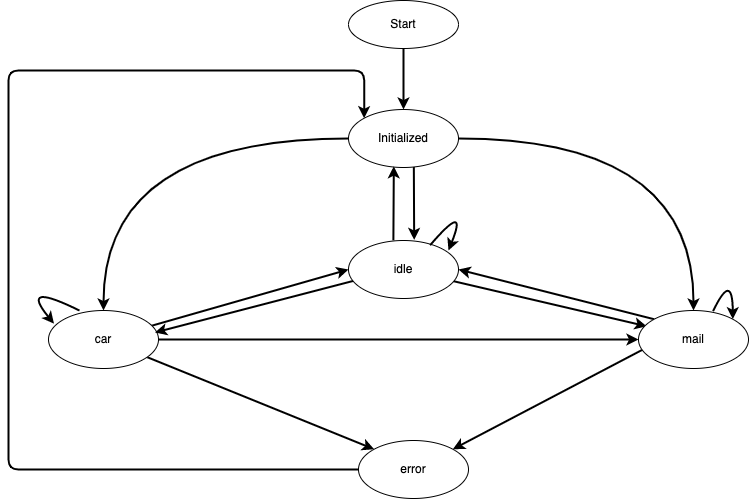

The diagram above was exported from draw.io. Its source (the exported page's mxGraphModel, read from the mxfile embedded in the PNG):
<mxGraphModel dx="799" dy="555" grid="1" gridSize="10" guides="1" tooltips="1" connect="1" arrows="1" fold="1" page="1" pageScale="1" pageWidth="1100" pageHeight="850" math="0" shadow="0">
  <root>
    <mxCell id="0" />
    <mxCell id="1" parent="0" />
    <mxCell id="11" style="edgeStyle=none;html=1;entryX=0.597;entryY=-0.01;entryDx=0;entryDy=0;strokeWidth=2;startArrow=none;startFill=0;exitX=0.594;exitY=0.986;exitDx=0;exitDy=0;exitPerimeter=0;entryPerimeter=0;" edge="1" parent="1" source="3" target="9">
      <mxGeometry relative="1" as="geometry" />
    </mxCell>
    <mxCell id="12" style="edgeStyle=orthogonalEdgeStyle;html=1;curved=1;strokeWidth=2;endArrow=classic;endFill=1;startArrow=none;startFill=0;" edge="1" parent="1" source="3" target="8">
      <mxGeometry relative="1" as="geometry" />
    </mxCell>
    <mxCell id="13" style="edgeStyle=orthogonalEdgeStyle;curved=1;html=1;strokeWidth=2;" edge="1" parent="1" source="3" target="10">
      <mxGeometry relative="1" as="geometry" />
    </mxCell>
    <mxCell id="3" value="Initialized" style="ellipse;whiteSpace=wrap;html=1;" vertex="1" parent="1">
      <mxGeometry x="480" y="149" width="110" height="58" as="geometry" />
    </mxCell>
    <mxCell id="7" style="edgeStyle=none;html=1;strokeWidth=2;" edge="1" parent="1" source="6" target="3">
      <mxGeometry relative="1" as="geometry" />
    </mxCell>
    <mxCell id="6" value="Start" style="ellipse;whiteSpace=wrap;html=1;" vertex="1" parent="1">
      <mxGeometry x="480" y="40" width="110" height="48" as="geometry" />
    </mxCell>
    <mxCell id="26" style="edgeStyle=none;html=1;entryX=0;entryY=0.5;entryDx=0;entryDy=0;strokeWidth=2;startArrow=none;startFill=0;endArrow=classic;endFill=1;" edge="1" parent="1" source="8" target="10">
      <mxGeometry relative="1" as="geometry" />
    </mxCell>
    <mxCell id="28" style="edgeStyle=none;html=1;entryX=0;entryY=0.5;entryDx=0;entryDy=0;strokeWidth=2;startArrow=none;startFill=0;endArrow=classic;endFill=1;" edge="1" parent="1" source="8" target="9">
      <mxGeometry relative="1" as="geometry" />
    </mxCell>
    <mxCell id="31" style="edgeStyle=none;html=1;entryX=0;entryY=0;entryDx=0;entryDy=0;strokeWidth=2;startArrow=none;startFill=0;endArrow=classic;endFill=1;" edge="1" parent="1" source="8" target="18">
      <mxGeometry relative="1" as="geometry" />
    </mxCell>
    <mxCell id="8" value="car" style="ellipse;whiteSpace=wrap;html=1;" vertex="1" parent="1">
      <mxGeometry x="180" y="350" width="110" height="58" as="geometry" />
    </mxCell>
    <mxCell id="21" style="html=1;entryX=0.412;entryY=0.979;entryDx=0;entryDy=0;strokeWidth=2;startArrow=none;startFill=0;endArrow=classic;endFill=1;exitX=0.408;exitY=-0.003;exitDx=0;exitDy=0;entryPerimeter=0;exitPerimeter=0;" edge="1" parent="1" source="9" target="3">
      <mxGeometry relative="1" as="geometry">
        <Array as="points" />
      </mxGeometry>
    </mxCell>
    <mxCell id="24" style="edgeStyle=none;html=1;entryX=0.968;entryY=0.379;entryDx=0;entryDy=0;strokeWidth=2;startArrow=none;startFill=0;endArrow=classic;endFill=1;exitX=0.043;exitY=0.697;exitDx=0;exitDy=0;exitPerimeter=0;entryPerimeter=0;" edge="1" parent="1" source="9" target="8">
      <mxGeometry relative="1" as="geometry" />
    </mxCell>
    <mxCell id="25" style="edgeStyle=none;html=1;entryX=0.074;entryY=0.272;entryDx=0;entryDy=0;strokeWidth=2;startArrow=none;startFill=0;endArrow=classic;endFill=1;entryPerimeter=0;" edge="1" parent="1" source="9" target="10">
      <mxGeometry relative="1" as="geometry" />
    </mxCell>
    <mxCell id="9" value="idle" style="ellipse;whiteSpace=wrap;html=1;" vertex="1" parent="1">
      <mxGeometry x="480" y="280" width="110" height="58" as="geometry" />
    </mxCell>
    <mxCell id="29" style="edgeStyle=none;html=1;entryX=1;entryY=0.5;entryDx=0;entryDy=0;strokeWidth=2;startArrow=none;startFill=0;endArrow=classic;endFill=1;exitX=0;exitY=0;exitDx=0;exitDy=0;" edge="1" parent="1" source="10" target="9">
      <mxGeometry relative="1" as="geometry" />
    </mxCell>
    <mxCell id="30" style="edgeStyle=none;html=1;entryX=1;entryY=0;entryDx=0;entryDy=0;strokeWidth=2;startArrow=none;startFill=0;endArrow=classic;endFill=1;exitX=0.04;exitY=0.673;exitDx=0;exitDy=0;exitPerimeter=0;" edge="1" parent="1" source="10" target="18">
      <mxGeometry relative="1" as="geometry" />
    </mxCell>
    <mxCell id="10" value="mail" style="ellipse;whiteSpace=wrap;html=1;" vertex="1" parent="1">
      <mxGeometry x="770" y="350" width="110" height="58" as="geometry" />
    </mxCell>
    <mxCell id="14" style="edgeStyle=orthogonalEdgeStyle;curved=1;html=1;strokeWidth=2;startArrow=none;startFill=0;endArrow=classic;endFill=1;exitX=0.282;exitY=0.001;exitDx=0;exitDy=0;entryX=0.05;entryY=0.227;entryDx=0;entryDy=0;exitPerimeter=0;entryPerimeter=0;" edge="1" parent="1" source="8" target="8">
      <mxGeometry relative="1" as="geometry">
        <Array as="points">
          <mxPoint x="150" y="320" />
        </Array>
      </mxGeometry>
    </mxCell>
    <mxCell id="15" style="edgeStyle=orthogonalEdgeStyle;curved=1;html=1;strokeWidth=2;startArrow=none;startFill=0;endArrow=classic;endFill=1;exitX=0.742;exitY=0.081;exitDx=0;exitDy=0;entryX=0.909;entryY=0.172;entryDx=0;entryDy=0;exitPerimeter=0;entryPerimeter=0;" edge="1" parent="1" source="9" target="9">
      <mxGeometry relative="1" as="geometry">
        <Array as="points">
          <mxPoint x="600" y="240" />
        </Array>
      </mxGeometry>
    </mxCell>
    <mxCell id="16" style="edgeStyle=orthogonalEdgeStyle;curved=1;html=1;strokeWidth=2;startArrow=none;startFill=0;endArrow=classic;endFill=1;exitX=0.678;exitY=0.012;exitDx=0;exitDy=0;exitPerimeter=0;entryX=1;entryY=0;entryDx=0;entryDy=0;" edge="1" parent="1" source="10" target="10">
      <mxGeometry relative="1" as="geometry">
        <Array as="points">
          <mxPoint x="864" y="310" />
        </Array>
      </mxGeometry>
    </mxCell>
    <mxCell id="32" style="edgeStyle=orthogonalEdgeStyle;html=1;entryX=0;entryY=0;entryDx=0;entryDy=0;strokeWidth=2;startArrow=none;startFill=0;endArrow=classic;endFill=1;exitX=0;exitY=0.5;exitDx=0;exitDy=0;" edge="1" parent="1" source="18" target="3">
      <mxGeometry relative="1" as="geometry">
        <Array as="points">
          <mxPoint x="140" y="509" />
          <mxPoint x="140" y="110" />
          <mxPoint x="496" y="110" />
        </Array>
      </mxGeometry>
    </mxCell>
    <mxCell id="18" value="error" style="ellipse;whiteSpace=wrap;html=1;" vertex="1" parent="1">
      <mxGeometry x="490" y="480" width="110" height="58" as="geometry" />
    </mxCell>
  </root>
</mxGraphModel>